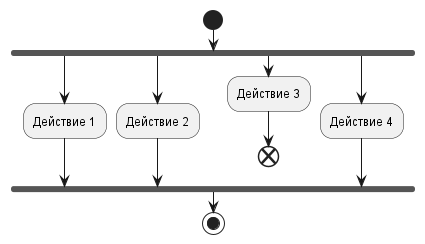

The diagram above was rendered by PlantUML. Its source (embedded in the PNG):
@startuml
start
fork
  :Действие 1;
fork again
  :Действие 2;
fork again
  :Действие 3;
  end
fork again
  :Действие 4;
end fork
stop
@enduml